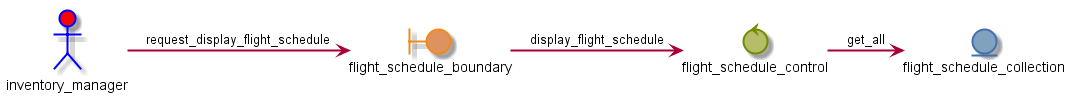

The diagram above was rendered by PlantUML. Its source (embedded in the PNG):
@startuml
skinparam {
    ActorBackgroundColor red
    ActorBorderColor blue
    BoundaryBackgroundColor #de935f
    BoundaryBorderColor #f5871f
    ControlBackgroundColor #b5bd68
    ControlBorderColor #718c00
    DatabaseBackgroundColor #8abeb7
    DatabaseBorderColor #3e999f
    EntityBackgroundColor #81a2be
    EntityBorderColor #4271ae
}

actor inventory_manager
boundary flight_schedule_boundary
control flight_schedule_control
entity flight_schedule_collection

inventory_manager => flight_schedule_boundary: request_display_flight_schedule
flight_schedule_boundary => flight_schedule_control: display_flight_schedule
flight_schedule_control => flight_schedule_collection: get_all

@enduml